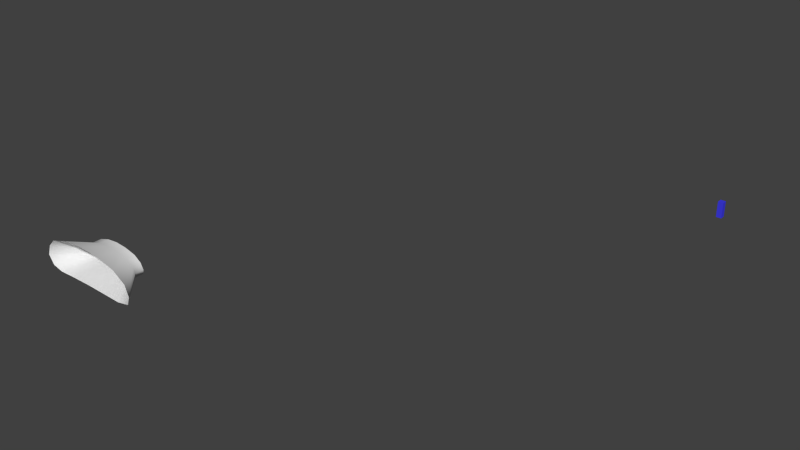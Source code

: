 # Source: room05d.blend  (saved by Blender 2.74.0; exported with 4.5.12 LTS)
import bpy
from mathutils import Matrix  # noqa: F401  (used for matrix-valued properties, if any)

bpy.ops.wm.read_factory_settings(use_empty=True)
scene = bpy.context.scene
scene.name = 'Scene'

# ---- collections
col_collection_3 = bpy.data.collections.new('Collection 3'); scene.collection.children.link(col_collection_3)
col_collection_11 = bpy.data.collections.new('Collection 11'); scene.collection.children.link(col_collection_11)

# ---- materials (node trees are filled in below, after node groups)
mat_cavern = bpy.data.materials.new('cavern')
mat_cavern.alpha_threshold = 0.0
mat_cavern.use_transparent_shadow = False
mat_cavern.roughness = 0.5
mat_cavern_001 = bpy.data.materials.new('cavern.001')
mat_cavern_001.alpha_threshold = 0.0
mat_cavern_001.use_transparent_shadow = False
mat_cavern_001.roughness = 0.5
mat_material = bpy.data.materials.new('Material')
mat_material.alpha_threshold = 0.0
mat_material.use_transparent_shadow = False
mat_material.diffuse_color = (0.05005, 0.04727, 0.8, 1.0)
mat_material.roughness = 0.5

# ---- material node trees

# ---- world
world_world = bpy.data.worlds.new('World'); scene.world = world_world
world_world.color = (0.05088, 0.05088, 0.05088)
world_world.use_sun_shadow = False
world_world.sun_shadow_jitter_overblur = 0.0
world_world.cycles.sampling_method = 'MANUAL'
world_world.cycles.sample_map_resolution = 256

# ---- meshes
me_cylinder_003 = bpy.data.meshes.new('Cylinder.003')
me_cylinder_003.from_pydata([(-256.0, -90.65, 0.7279), (-255.9, -90.65, -0.8477), (-257.1, -90.65, -1.069), (-255.7, -90.65, -0.1706), (-257.2, -90.65, 1.48), (-263.6, -90.65, -0.9754), (-262.1, -90.65, -0.9393), (-260.4, -90.65, -0.9405), (-258.7, -90.65, -1.006), (-264.5, -90.65, -0.7389), (-265.0, -90.65, -0.02397), (-264.1, -90.65, 1.442), (-262.5, -90.65, 1.908), (-260.8, -90.65, 2.036), (-259.0, -90.65, 1.897), (-264.7, -90.65, 0.8083), (-255.7, -89.35, -0.1706), (-256.1, -89.38, 0.7279), (-262.1, -89.12, -0.9393), (-260.4, -89.12, -0.9405), (-264.5, -89.26, -0.7389), (-263.6, -89.2, -0.9754), (-258.7, -89.13, -1.006), (-257.1, -89.18, -1.069), (-264.6, -89.37, 0.8), (-264.9, -89.33, -0.0274), (-255.9, -89.29, -0.8477), (-259.0, -89.34, 1.897), (-260.8, -89.31, 2.036), (-262.5, -89.34, 1.908), (-264.1, -89.37, 1.439), (-257.2, -89.37, 1.48), (-252.6, -94.57, 1.119), (-252.4, -94.57, -1.68), (-254.4, -94.57, -2.073), (-252.0, -94.57, -0.4773), (-254.7, -94.57, 2.454), (-266.1, -94.57, -1.907), (-263.4, -94.57, -1.843), (-260.4, -94.57, -1.845), (-257.3, -94.57, -1.962), (-267.7, -94.57, -1.487), (-268.5, -94.57, -0.2168), (-266.9, -94.57, 2.388), (-264.0, -94.57, 3.216), (-261.1, -94.57, 3.444), (-257.9, -94.57, 3.196), (-268.0, -94.57, 1.262)], [], [(16, 3, 0, 17), (18, 6, 7, 19), (20, 9, 5, 21), (22, 8, 2, 23), (24, 15, 10, 25), (23, 2, 1, 26), (27, 14, 13, 28), (26, 1, 3, 16), (29, 12, 11, 30), (31, 4, 14, 27), (19, 7, 8, 22), (30, 11, 15, 24), (17, 0, 4, 31), (21, 5, 6, 18), (25, 10, 9, 20), (28, 13, 12, 29), (6, 5, 37, 38), (2, 8, 40, 34), (5, 9, 41, 37), (1, 2, 34, 33), (15, 11, 43, 47), (4, 0, 32, 36), (13, 14, 46, 45), (11, 12, 44, 43), (7, 6, 38, 39), (14, 4, 36, 46), (3, 1, 33, 35), (9, 10, 42, 41), (0, 3, 35, 32), (10, 15, 47, 42), (12, 13, 45, 44), (8, 7, 39, 40)])
me_cylinder_003.polygons.foreach_set('use_smooth', [True] * 32)
_uv = me_cylinder_003.uv_layers.new(name='UVMap')
_uv.uv.foreach_set('vector', [0.5132, 0.01361, 0.5117, 0.001065, 0.521, 9.283e-05, 0.5226, 0.01248, 0.4458, 0.02478, 0.4442, 0.00984, 0.4609, 0.007949, 0.4627, 0.02288, 0.4216, 0.02542, 0.4206, 0.01188, 0.4296, 0.01118, 0.4308, 0.02536, 0.4799, 0.02058, 0.4779, 0.005778, 0.4935, 0.003596, 0.4955, 0.01788, 0.4051, 0.02581, 0.4039, 0.01348, 0.4123, 0.01251, 0.4137, 0.02516, 0.4955, 0.01788, 0.4935, 0.003596, 0.5048, 0.001996, 0.5066, 0.01516, 0.4884, 0.8464, 0.488, 0.8609, 0.4679, 0.8605, 0.4681, 0.8456, 0.5066, 0.01516, 0.5048, 0.001996, 0.5117, 0.001065, 0.5132, 0.01361, 0.4499, 0.8458, 0.4499, 0.8604, 0.4311, 0.8605, 0.4315, 0.8463, 0.509, 0.8473, 0.5086, 0.8615, 0.488, 0.8609, 0.4884, 0.8464, 0.4627, 0.02288, 0.4609, 0.007949, 0.4779, 0.005778, 0.4799, 0.02058, 0.4315, 0.8463, 0.4311, 0.8605, 0.4212, 0.8605, 0.4222, 0.8462, 0.5238, 0.8479, 0.5245, 0.8621, 0.5086, 0.8615, 0.509, 0.8473, 0.4308, 0.02536, 0.4296, 0.01118, 0.4442, 0.00984, 0.4458, 0.02478, 0.4137, 0.02516, 0.4123, 0.01251, 0.4206, 0.01188, 0.4216, 0.02542, 0.4681, 0.8456, 0.4679, 0.8605, 0.4499, 0.8604, 0.4499, 0.8458, 0.4442, 0.00984, 0.4296, 0.01118, 0.4296, 0.01118, 0.4442, 0.00984, 0.4935, 0.003596, 0.4779, 0.005778, 0.4779, 0.005778, 0.4935, 0.003596, 0.4296, 0.01118, 0.4206, 0.01188, 0.4206, 0.01188, 0.4296, 0.01118, 0.5048, 0.001996, 0.4935, 0.003596, 0.4935, 0.003596, 0.5048, 0.001996, 0.4212, 0.8605, 0.4311, 0.8605, 0.4311, 0.8605, 0.4212, 0.8605, 0.5086, 0.8615, 0.5245, 0.8621, 0.5245, 0.8621, 0.5086, 0.8615, 0.4679, 0.8605, 0.488, 0.8609, 0.488, 0.8609, 0.4679, 0.8605, 0.4311, 0.8605, 0.4499, 0.8604, 0.4499, 0.8604, 0.4311, 0.8605, 0.4609, 0.007949, 0.4442, 0.00984, 0.4442, 0.00984, 0.4609, 0.007949, 0.488, 0.8609, 0.5086, 0.8615, 0.5086, 0.8615, 0.488, 0.8609, 0.5117, 0.001065, 0.5048, 0.001996, 0.5048, 0.001996, 0.5117, 0.001065, 0.4206, 0.01188, 0.4123, 0.01251, 0.4123, 0.01251, 0.4206, 0.01188, 0.521, 9.283e-05, 0.5117, 0.001065, 0.5117, 0.001065, 0.521, 9.283e-05, 0.4123, 0.01251, 0.4039, 0.01348, 0.4039, 0.01348, 0.4123, 0.01251, 0.4499, 0.8604, 0.4679, 0.8605, 0.4679, 0.8605, 0.4499, 0.8604, 0.4779, 0.005778, 0.4609, 0.007949, 0.4609, 0.007949, 0.4779, 0.005778])
me_cylinder_003.materials.append(mat_cavern)
me_cylinder_003.materials.append(mat_cavern_001)
me_cylinder_003.use_remesh_preserve_volume = False
me_cylinder_003.use_remesh_preserve_attributes = False
me_cylinder_003.use_mirror_vertex_groups = False
me_cylinder_003.update()
me_cube_001 = bpy.data.meshes.new('Cube.001')
me_cube_001.from_pydata([(-1.0, -1.0, -1.0), (-1.0, -1.0, 1.0), (-1.0, 1.0, -1.0), (-1.0, 1.0, 1.0), (1.0, -1.0, -1.0), (1.0, -1.0, 1.0), (1.0, 1.0, -1.0), (1.0, 1.0, 1.0)], [], [(1, 3, 2, 0), (3, 7, 6, 2), (7, 5, 4, 6), (5, 1, 0, 4), (0, 2, 6, 4), (5, 7, 3, 1)])
me_cube_001.materials.append(mat_material)
me_cube_001.use_remesh_preserve_volume = False
me_cube_001.use_remesh_preserve_attributes = False
me_cube_001.use_mirror_vertex_groups = False
me_cube_001.update()

# ---- objects
ob_tunnel03_003 = bpy.data.objects.new('tunnel03.003', me_cylinder_003)
ob_player_size_reference = bpy.data.objects.new('player_size_reference', me_cube_001)

# ---- transforms, parenting, visibility, modifiers, constraints
ob_tunnel03_003.location = (0.0, 0.0, 0.0)
ob_tunnel03_003.lineart.crease_threshold = 0.0
_vg = ob_tunnel03_003.vertex_groups.new(name='Group')
_vg = ob_tunnel03_003.vertex_groups.new(name='Group.001')
ob_player_size_reference.location = (-207.0, -26.13, -0.1556)
ob_player_size_reference.scale = (0.4, 0.4, 1.2)
ob_player_size_reference.lineart.crease_threshold = 0.0

# ---- collection membership
col_collection_3.objects.link(ob_tunnel03_003)
col_collection_11.objects.link(ob_player_size_reference)

# ---- scene / render settings (as saved in the file)
scene.frame_start = 1; scene.frame_end = 250; scene.frame_set(1)
scene.render.engine = 'BLENDER_EEVEE_NEXT'
scene.render.resolution_percentage = 50
scene.render.dither_intensity = 0.0
scene.cycles.use_denoising = False
scene.cycles.samples = 10
scene.cycles.sampling_pattern = 'TABULATED_SOBOL'
scene.cycles.light_sampling_threshold = 0.0
scene.cycles.use_adaptive_sampling = False
scene.cycles.use_light_tree = False
scene.cycles.blur_glossy = 0.0
scene.cycles.pixel_filter_type = 'GAUSSIAN'
scene.cycles.sample_clamp_indirect = 0.0
scene.view_settings.view_transform = 'Standard'
bpy.context.view_layer.update()

# ---- added for rendering (the .blend has no active camera and no usable light): camera, sun
cam_auto = bpy.data.cameras.new('AutoCamera')
cam_auto.lens = 50.0
cam_auto.sensor_width = 36.0
cam_auto.clip_end = 1505.33
ob_auto_camera = bpy.data.objects.new('AutoCamera', cam_auto)
scene.collection.objects.link(ob_auto_camera)
ob_auto_camera.location = (-151.802, -163.079, 69.3047)
ob_auto_camera.rotation_euler = (1.09748, -7.21219e-08, 0.694738)
scene.camera = ob_auto_camera
light_auto_sun = bpy.data.lights.new('AutoSun', 'SUN')
light_auto_sun.energy = 3.0
light_auto_sun.angle = 0.0523599
ob_auto_sun = bpy.data.objects.new('AutoSun', light_auto_sun)
scene.collection.objects.link(ob_auto_sun)
ob_auto_sun.rotation_euler = (0.872665, 0.174533, 0.523599)
bpy.context.view_layer.update()
